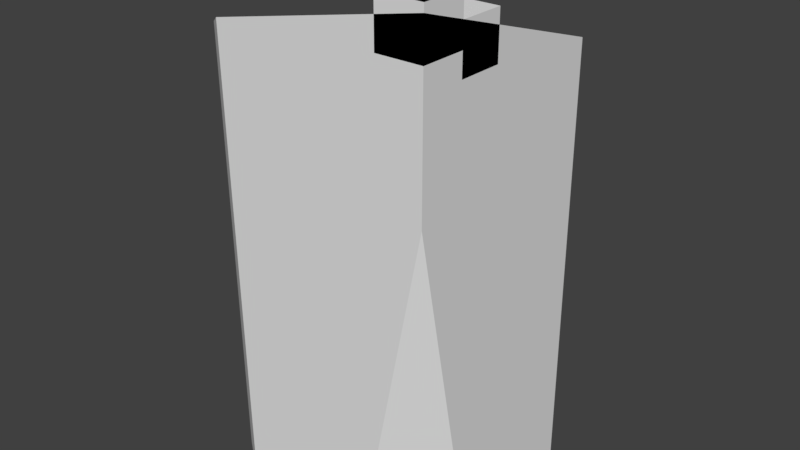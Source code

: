 # Source: Building1.blend  (saved by Blender 2.79.0; exported with 4.5.12 LTS)
import bpy
from mathutils import Matrix  # noqa: F401  (used for matrix-valued properties, if any)

bpy.ops.wm.read_factory_settings(use_empty=True)
scene = bpy.context.scene
scene.name = 'Scene'

# ---- collections
col_collection_1 = bpy.data.collections.new('Collection 1'); scene.collection.children.link(col_collection_1)

# ---- materials (node trees are filled in below, after node groups)
mat_material = bpy.data.materials.new('Material')
mat_material.alpha_threshold = 0.0
mat_material.use_transparent_shadow = False
mat_material.roughness = 0.5
mat_material.line_color = (0.0, 0.0, 0.0, 1.0)

# ---- material node trees

# ---- world
world_world = bpy.data.worlds.new('World'); scene.world = world_world
world_world.color = (0.05088, 0.05088, 0.05088)
world_world.use_sun_shadow = False
world_world.sun_shadow_jitter_overblur = 0.0
world_world.cycles.sampling_method = 'MANUAL'

# ---- meshes
me_cube_002 = bpy.data.meshes.new('Cube.002')
me_cube_002.from_pydata([(-4.0, -1.0, -4.0), (-4.0, -1.0, 1.0), (-4.0, 4.0, -4.0), (-4.0, 4.0, 1.0), (1.0, -1.0, -4.0), (1.0, -1.0, 1.0), (1.0, 4.0, -4.0), (1.0, 4.0, 1.0)], [], [(0, 1, 3, 2), (2, 3, 7, 6), (6, 7, 5, 4), (4, 5, 1, 0), (2, 6, 4, 0), (7, 3, 1, 5)])
me_cube_002.use_remesh_preserve_volume = False
me_cube_002.use_remesh_preserve_attributes = False
me_cube_002.use_mirror_vertex_groups = False
me_cube_002.update()
me_cube_001 = bpy.data.meshes.new('Cube.001')
me_cube_001.from_pydata([(-4.0, -1.0, -4.0), (-4.0, -1.0, 1.0), (-4.0, 4.0, -4.0), (-4.0, 4.0, 1.0), (1.0, -1.0, -4.0), (1.0, -1.0, 1.0), (1.0, 4.0, -4.0), (1.0, 4.0, 1.0)], [], [(0, 1, 3, 2), (2, 3, 7, 6), (6, 7, 5, 4), (4, 5, 1, 0), (2, 6, 4, 0), (7, 3, 1, 5)])
me_cube_001.use_remesh_preserve_volume = False
me_cube_001.use_remesh_preserve_attributes = False
me_cube_001.use_mirror_vertex_groups = False
me_cube_001.update()
me_cube = bpy.data.meshes.new('Cube')
me_cube.from_pydata([(9.0, -14.0, 57.47), (9.0, -9.0, 57.47), (14.0, -14.0, 52.47), (14.0, -14.0, 57.47), (14.0, -9.0, 57.47), (-14.0, 14.0, 0.0), (14.0, -14.0, 56.64), (-14.0, 14.0, 41.94), (9.0, -14.0, 55.62), (9.0, -9.0, 54.01), (14.0, -10.85, 55.62), (14.0, -9.0, 55.03), (9.0, -14.0, 55.62), (14.0, -9.0, 55.03), (12.96, -14.0, 56.43), (14.0, -14.0, 52.47), (14.0, -10.85, 55.62), (-8.623, -14.0, 0.0), (-14.0, -9.803, 0.0), (-14.0, -10.55, 49.84), (-9.617, -14.0, 51.84), (14.0, 9.529, 0.0), (11.42, 14.0, 0.0), (11.42, 14.0, 47.11), (14.0, 9.529, 49.07), (14.0, -6.317, 0.0), (14.0, -14.0, 38.27), (6.317, -14.0, 0.0)], [(12, 0), (6, 2), (6, 8), (11, 10), (9, 11), (1, 9), (4, 13), (3, 6)], [(4, 1, 0, 3), (23, 24, 21, 22), (23, 22, 5, 7), (18, 19, 7, 5), (19, 18, 17, 20), (27, 25, 26), (26, 15, 6, 14, 20, 17, 27), (20, 14, 6, 16, 11, 24, 23, 7, 19), (21, 24, 11, 16, 6, 15, 26, 25), (21, 25, 27, 17, 18, 5, 22)])
me_cube.materials.append(mat_material)
me_cube.use_remesh_preserve_volume = False
me_cube.use_remesh_preserve_attributes = False
me_cube.use_mirror_vertex_groups = False
me_cube.update()

# ---- objects
ob_cube_002 = bpy.data.objects.new('Cube.002', me_cube_002)
ob_cube_001 = bpy.data.objects.new('Cube.001', me_cube_001)
ob_cube = bpy.data.objects.new('Cube', me_cube)

# ---- transforms, parenting, visibility, modifiers, constraints
ob_cube_002.location = (13.0, -8.0, 54.0)
ob_cube_002.lineart.crease_threshold = 0.0
ob_cube_001.location = (13.0, -13.0, 56.47)
ob_cube_001.lineart.crease_threshold = 0.0
ob_cube.location = (0.0, 0.0, 0.0)
ob_cube.lock_rotations_4d = False
ob_cube.empty_display_type = 'ARROWS'
ob_cube.lineart.crease_threshold = 0.0

# ---- collection membership
col_collection_1.objects.link(ob_cube_002)
col_collection_1.objects.link(ob_cube_001)
col_collection_1.objects.link(ob_cube)

# ---- scene / render settings (as saved in the file)
scene.frame_start = 1; scene.frame_end = 250; scene.frame_set(1)
scene.render.engine = 'BLENDER_EEVEE_NEXT'
scene.render.resolution_percentage = 50
scene.render.dither_intensity = 0.0
scene.cycles.use_denoising = False
scene.cycles.samples = 128
scene.cycles.sampling_pattern = 'TABULATED_SOBOL'
scene.cycles.use_adaptive_sampling = False
scene.cycles.use_light_tree = False
scene.cycles.blur_glossy = 0.0
scene.cycles.sample_clamp_indirect = 0.0
scene.view_settings.view_transform = 'Standard'
bpy.context.view_layer.update()

# ---- added for rendering (the .blend has no active camera and no usable light): camera, sun
cam_auto = bpy.data.cameras.new('AutoCamera')
cam_auto.lens = 50.0
cam_auto.sensor_width = 36.0
cam_auto.clip_end = 1133.23
ob_auto_camera = bpy.data.objects.new('AutoCamera', cam_auto)
scene.collection.objects.link(ob_auto_camera)
ob_auto_camera.location = (64.5716, -77.4859, 80.3917)
ob_auto_camera.rotation_euler = (1.09748, -7.21219e-08, 0.694738)
scene.camera = ob_auto_camera
light_auto_sun = bpy.data.lights.new('AutoSun', 'SUN')
light_auto_sun.energy = 3.0
light_auto_sun.angle = 0.0523599
ob_auto_sun = bpy.data.objects.new('AutoSun', light_auto_sun)
scene.collection.objects.link(ob_auto_sun)
ob_auto_sun.rotation_euler = (0.872665, 0.174533, 0.523599)
bpy.context.view_layer.update()
